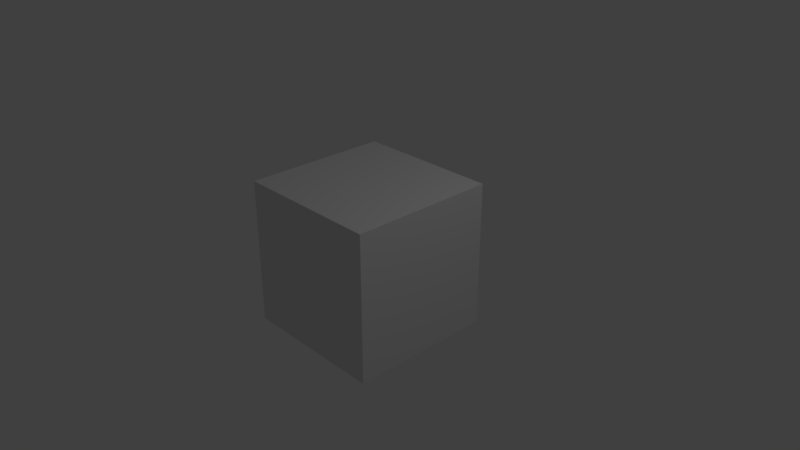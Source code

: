 # Source: PngProjectorEntityMesh.blend  (saved by Blender 2.79.0; exported with 4.5.12 LTS)
import bpy
from mathutils import Matrix  # noqa: F401  (used for matrix-valued properties, if any)

bpy.ops.wm.read_factory_settings(use_empty=True)
scene = bpy.context.scene
scene.name = 'Scene'

# ---- collections
col_collection_1 = bpy.data.collections.new('Collection 1'); scene.collection.children.link(col_collection_1)

# ---- materials (node trees are filled in below, after node groups)
mat_material = bpy.data.materials.new('Material')
mat_material.alpha_threshold = 0.0
mat_material.use_transparent_shadow = False
mat_material.roughness = 0.5
mat_material.line_color = (0.0, 0.0, 0.0, 1.0)

# ---- material node trees

# ---- world
world_world = bpy.data.worlds.new('World'); scene.world = world_world
world_world.color = (0.05088, 0.05088, 0.05088)
world_world.use_sun_shadow = False
world_world.sun_shadow_jitter_overblur = 0.0
world_world.cycles.sampling_method = 'MANUAL'

# ---- cameras
cam_camera = bpy.data.cameras.new('Camera')
cam_camera.clip_end = 100.0
cam_camera.lens = 35.0
cam_camera.sensor_width = 32.0
cam_camera.sensor_height = 18.0
cam_camera.ortho_scale = 7.314
cam_camera.dof.focus_distance = 0.0
cam_camera.dof.aperture_fstop = 128.0

# ---- lights
light_lamp = bpy.data.lights.new('Lamp', 'POINT')
light_lamp.transmission_factor = 0.0
light_lamp.cutoff_distance = 30.0
light_lamp.energy = 100.0
light_lamp.shadow_buffer_clip_start = 1.001
light_lamp.shadow_soft_size = 0.1
light_lamp.shadow_maximum_resolution = 0.006
light_lamp.use_absolute_resolution = True

# ---- meshes
me_cube = bpy.data.meshes.new('Cube')
me_cube.from_pydata([(1.0, 1.0, -1.0), (1.0, -1.0, -1.0), (-1.0, -1.0, -1.0), (-1.0, 1.0, -1.0), (1.0, 1.0, 1.0), (1.0, -1.0, 1.0), (-1.0, -1.0, 1.0), (-1.0, 1.0, 1.0)], [], [(0, 1, 2, 3), (4, 7, 6, 5), (0, 4, 5, 1), (1, 5, 6, 2), (2, 6, 7, 3), (4, 0, 3, 7)])
me_cube.materials.append(mat_material)
me_cube.use_remesh_preserve_volume = False
me_cube.use_remesh_preserve_attributes = False
me_cube.use_mirror_vertex_groups = False
me_cube.update()

# ---- objects
ob_cube = bpy.data.objects.new('Cube', me_cube)
ob_lamp = bpy.data.objects.new('Lamp', light_lamp)
ob_camera = bpy.data.objects.new('Camera', cam_camera)

# ---- transforms, parenting, visibility, modifiers, constraints
ob_cube.location = (0.0, 0.0, 0.0)
ob_cube.lock_rotations_4d = False
ob_cube.empty_display_type = 'ARROWS'
ob_cube.lineart.crease_threshold = 0.0
ob_lamp.location = (4.076, 1.005, 5.904)
ob_lamp.rotation_euler = (0.6503, 0.05522, 1.866)
ob_lamp.lock_rotations_4d = False
ob_lamp.empty_display_type = 'ARROWS'
ob_lamp.color = (0.0, 0.0, 0.0, 0.0)
ob_lamp.lineart.crease_threshold = 0.0
ob_camera.location = (7.481, -6.508, 5.344)
ob_camera.rotation_euler = (1.109, 0.0, 0.8149)
ob_camera.lock_rotations_4d = False
ob_camera.empty_display_type = 'ARROWS'
ob_camera.color = (0.0, 0.0, 0.0, 0.0)
ob_camera.display_type = 'WIRE'
ob_camera.lineart.crease_threshold = 0.0

# ---- collection membership
col_collection_1.objects.link(ob_cube)
col_collection_1.objects.link(ob_lamp)
col_collection_1.objects.link(ob_camera)

# ---- scene / render settings (as saved in the file)
scene.camera = ob_camera
scene.frame_start = 1; scene.frame_end = 250; scene.frame_set(1)
scene.render.engine = 'BLENDER_EEVEE_NEXT'
scene.render.resolution_percentage = 50
scene.render.dither_intensity = 0.0
scene.cycles.use_denoising = False
scene.cycles.samples = 128
scene.cycles.sampling_pattern = 'TABULATED_SOBOL'
scene.cycles.use_adaptive_sampling = False
scene.cycles.use_light_tree = False
scene.cycles.blur_glossy = 0.0
scene.cycles.sample_clamp_indirect = 0.0
scene.view_settings.view_transform = 'Standard'
bpy.context.view_layer.update()
